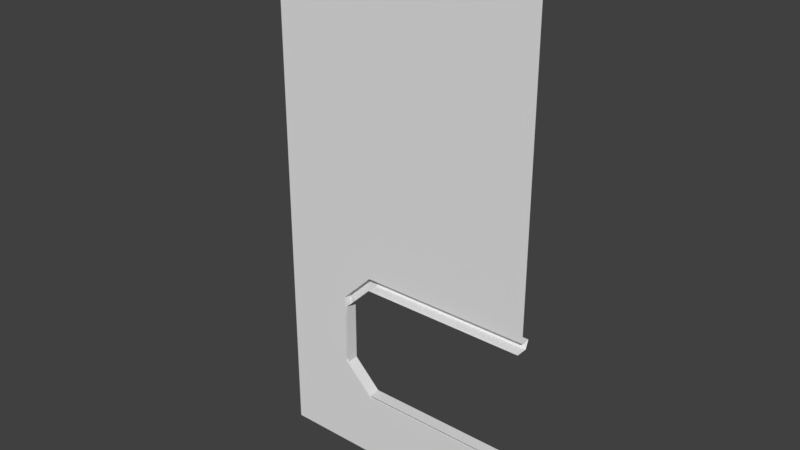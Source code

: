 # Source: Wall2_Window_Right.blend  (saved by Blender 2.77.0; exported with 4.5.12 LTS)
import bpy
from mathutils import Matrix  # noqa: F401  (used for matrix-valued properties, if any)

bpy.ops.wm.read_factory_settings(use_empty=True)
scene = bpy.context.scene
scene.name = 'Scene'

# ---- collections
col_collection_1 = bpy.data.collections.new('Collection 1'); scene.collection.children.link(col_collection_1)

# ---- materials (node trees are filled in below, after node groups)
mat_wall1 = bpy.data.materials.new('Wall1')
mat_wall1.alpha_threshold = 0.0
mat_wall1.use_transparent_shadow = False
mat_wall1.roughness = 0.5
mat_wall2 = bpy.data.materials.new('Wall2')
mat_wall2.alpha_threshold = 0.0
mat_wall2.use_transparent_shadow = False
mat_wall2.roughness = 0.5
mat_airlock_floor4 = bpy.data.materials.new('Airlock_Floor4')
mat_airlock_floor4.alpha_threshold = 0.0
mat_airlock_floor4.use_transparent_shadow = False
mat_airlock_floor4.roughness = 0.5

# ---- material node trees

# ---- world
world_world = bpy.data.worlds.new('World'); scene.world = world_world
world_world.color = (0.05088, 0.05088, 0.05088)
world_world.use_sun_shadow = False
world_world.sun_shadow_jitter_overblur = 0.0
world_world.cycles.sampling_method = 'MANUAL'

# ---- meshes
me_wall2_window_right = bpy.data.meshes.new('Wall2_Window_Right')
me_wall2_window_right.from_pydata([(-10.0, 4.366, 14.67), (5.333, 4.366, 30.0), (-5.333, 4.366, 30.0), (-10.0, 4.366, 25.33), (-5.333, 4.366, 10.0), (5.333, 4.366, 10.0), (-5.333, 3.0, 30.0), (-5.333, 3.0, 10.0), (5.333, 3.885, 28.75), (-4.666, 3.885, 28.75), (-8.749, 3.885, 15.33), (-4.666, 3.885, 11.25), (5.333, 3.885, 11.25), (-8.749, 3.885, 24.67), (-4.666, 2.115, 11.25), (-8.749, 2.115, 15.33), (-4.666, 2.115, 28.75), (5.333, 2.115, 28.75), (5.333, 2.115, 11.25), (-8.749, 2.115, 24.67), (16.0, 4.366, 30.0), (5.333, 3.0, 30.0), (16.0, 3.0, 30.0), (16.0, 3.0, 10.0), (5.333, 3.0, 10.0), (16.0, 3.885, 28.75), (16.0, 3.885, 11.25), (16.0, 2.115, 28.75), (16.0, 2.115, 11.25), (16.0, 4.366, 10.0), (-20.0, 3.0, 0.0), (20.0, 3.0, 0.0), (-10.0, 3.0, 14.67), (-10.0, 3.0, 25.33), (-20.0, 3.0, 40.0), (20.0, 3.0, 40.0), (20.0, 3.0, 80.0), (-20.0, 3.0, 80.0), (13.18, 3.0, 10.0), (20.0, 3.0, 10.0), (20.0, 2.115, 11.25), (20.0, 2.115, 28.75), (20.0, 3.0, 30.0), (20.0, 3.885, 11.25), (20.0, 4.366, 10.0), (20.0, 3.885, 28.75), (20.0, 4.366, 30.0)], [], [(24, 7, 4, 5), (6, 21, 1, 2), (3, 0, 32, 33), (6, 2, 3, 33), (7, 32, 0, 4), (18, 12, 11, 14), (16, 9, 8, 17), (13, 19, 15, 10), (16, 19, 13, 9), (14, 11, 10, 15), (0, 3, 13, 10), (2, 1, 8, 9), (4, 0, 10, 11), (5, 4, 11, 12), (3, 2, 9, 13), (23, 24, 5, 29), (21, 22, 20, 1), (28, 26, 12, 18), (17, 8, 25, 27), (1, 20, 25, 8), (29, 5, 12, 26), (22, 42, 46, 20), (27, 25, 45, 41), (20, 46, 45, 25), (30, 34, 33, 32, 7, 24, 38, 31), (31, 38, 39), (34, 37, 36, 35), (21, 6, 33, 34, 35, 42), (44, 29, 26, 43), (43, 26, 28, 40), (39, 23, 29, 44)])
me_wall2_window_right.polygons.foreach_set('material_index', [2, 2, 2, 2, 2, 2, 2, 2, 2, 2, 2, 2, 2, 2, 2, 2, 2, 2, 2, 2, 2, 2, 2, 2, 0, 0, 1, 0, 2, 2, 2])
_uv = me_wall2_window_right.uv_layers.new(name='UVMap')
_uv.uv.foreach_set('vector', [0.9999, 9.239e-06, 0.9999, 1.0, 0.5001, 1.0, 0.5001, 9.239e-06, 0.5001, 1.0, 0.5001, 9.239e-06, 0.9999, 9.239e-06, 0.9999, 1.0, 1.0, 5.96e-08, 1.0, 0.9999, 0.5, 0.9999, 0.5, 5.96e-08, 0.5001, 9.239e-06, 0.9999, 9.239e-06, 0.9999, 1.0, 0.5001, 1.0, 0.9999, 9.239e-06, 0.9999, 1.0, 0.5001, 1.0, 0.5001, 9.239e-06, -1.788e-07, 0.0, 1.0, 0.0, 1.0, 1.0, 9.239e-07, 1.0, 1.0, 1.0, -9.239e-07, 1.0, 1.788e-07, 0.0, 1.0, 0.0, 8.708e-05, 8.696e-05, 1.0, 8.696e-05, 1.0, 0.9999, 8.783e-05, 0.9999, 0.9999, 0.1843, 0.9999, 0.9999, 9.03e-05, 0.9999, 9.137e-05, 0.1843, 0.9999, 0.9999, 9.03e-05, 0.9999, 9.057e-05, 0.1843, 0.9999, 0.1843, 7.09e-05, 0.9999, 7.09e-05, 7.081e-05, 0.5026, 0.06261, 0.5026, 0.9374, -0.001308, 1.77e-05, -0.001308, 1.0, 0.5013, 0.9374, 0.5013, 0.06256, 1.49e-07, 0.1473, 2.98e-08, 0.8527, 0.5, 0.8086, 0.5, 0.1914, -0.001308, 1.0, -0.001308, 1.77e-05, 0.5013, 0.06256, 0.5013, 0.9374, 9.34e-05, 0.8527, 9.34e-05, 0.1473, 0.5, 0.1914, 0.5, 0.8086, 0.9999, 9.239e-06, 0.9999, 1.0, 0.5001, 1.0, 0.5001, 9.239e-06, 0.5001, 1.0, 0.5001, 9.239e-06, 0.9999, 9.239e-06, 0.9999, 1.0, -1.788e-07, 0.0, 1.0, 0.0, 1.0, 1.0, 9.239e-07, 1.0, 1.0, 1.0, -9.239e-07, 1.0, 1.788e-07, 0.0, 1.0, 0.0, -0.001308, 1.77e-05, -0.001308, 1.0, 0.5013, 1.0, 0.5013, 0.0, -0.001308, 1.0, -0.001308, 1.77e-05, 0.5013, 0.0, 0.5013, 1.0, 0.5001, 1.0, 0.5001, 0.625, 0.9999, 0.625, 0.9999, 1.0, 1.0, 1.0, -9.239e-07, 1.0, -5.066e-07, 0.625, 1.0, 0.625, -0.001308, 1.77e-05, -0.001308, 0.375, 0.5013, 0.375, 0.5013, 0.0, 0.9998, 0.0002001, 0.9998, 1.0, 0.7499, 0.6334, 0.7499, 0.3668, 0.6333, 0.2502, 0.3667, 0.2502, 0.1706, 0.2501, 0.0002, 0.0002, 0.9998, 0.0002, 0.8294, 0.2501, 0.9998, 0.2501, 0.9998, 0.007813, 0.9998, 0.9998, 0.0002, 0.9998, 0.0002, 0.007813, 0.3667, 0.7501, 0.6333, 0.7501, 0.7499, 0.6334, 0.9998, 1.0, 0.0002, 1.0, 0.0002, 0.7501, -0.001308, 0.375, -0.001308, 1.77e-05, 0.5013, 0.0, 0.5013, 0.375, 1.0, 0.625, 1.0, 1.0, 9.239e-07, 1.0, 5.066e-07, 0.625, 0.9999, 0.625, 0.9999, 1.0, 0.5001, 1.0, 0.5001, 0.625])
me_wall2_window_right.materials.append(mat_wall1)
me_wall2_window_right.materials.append(mat_wall2)
me_wall2_window_right.materials.append(mat_airlock_floor4)
me_wall2_window_right.use_remesh_preserve_volume = False
me_wall2_window_right.use_remesh_preserve_attributes = False
me_wall2_window_right.use_mirror_vertex_groups = False
me_wall2_window_right.update()

# ---- objects
ob_wall2_window_right = bpy.data.objects.new('Wall2_Window_Right', me_wall2_window_right)

# ---- transforms, parenting, visibility, modifiers, constraints
ob_wall2_window_right.location = (0.0, 0.0, 0.0)
ob_wall2_window_right.lineart.crease_threshold = 0.0

# ---- collection membership
col_collection_1.objects.link(ob_wall2_window_right)

# ---- scene / render settings (as saved in the file)
scene.frame_start = 1; scene.frame_end = 250; scene.frame_set(1)
scene.render.engine = 'BLENDER_EEVEE_NEXT'
scene.render.resolution_percentage = 50
scene.render.dither_intensity = 0.0
scene.cycles.use_denoising = False
scene.cycles.samples = 128
scene.cycles.sampling_pattern = 'TABULATED_SOBOL'
scene.cycles.light_sampling_threshold = 0.0
scene.cycles.use_adaptive_sampling = False
scene.cycles.use_light_tree = False
scene.cycles.blur_glossy = 0.0
scene.cycles.sample_clamp_indirect = 0.0
scene.view_settings.view_transform = 'Standard'
bpy.context.view_layer.update()

# ---- added for rendering (the .blend has no active camera and no usable light): camera, sun
cam_auto = bpy.data.cameras.new('AutoCamera')
cam_auto.lens = 50.0
cam_auto.sensor_width = 36.0
cam_auto.clip_end = 1452.8
ob_auto_camera = bpy.data.objects.new('AutoCamera', cam_auto)
scene.collection.objects.link(ob_auto_camera)
ob_auto_camera.location = (82.7808, -96.0963, 106.225)
ob_auto_camera.rotation_euler = (1.09748, -7.21219e-08, 0.694738)
scene.camera = ob_auto_camera
light_auto_sun = bpy.data.lights.new('AutoSun', 'SUN')
light_auto_sun.energy = 3.0
light_auto_sun.angle = 0.0523599
ob_auto_sun = bpy.data.objects.new('AutoSun', light_auto_sun)
scene.collection.objects.link(ob_auto_sun)
ob_auto_sun.rotation_euler = (0.872665, 0.174533, 0.523599)
bpy.context.view_layer.update()
